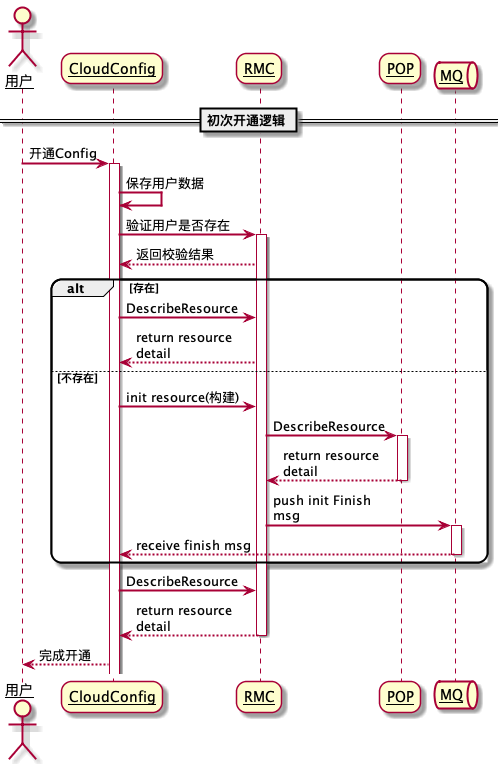

The diagram above was rendered by PlantUML. Its source (embedded in the PNG):
@startuml
== 初次开通逻辑 ==
skinparam sequenceArrowThickness 2
skinparam roundcorner 20
skinparam maxmessagesize 120  
skinparam sequenceParticipant underline


actor 用户 as user
participant CloudConfig as cc
participant RMC as RMC
participant POP as POP
queue MQ as MQ

user -> cc : 开通Config

activate cc
cc -> cc: 保存用户数据

cc -> RMC: 验证用户是否存在
activate RMC

RMC --> cc: 返回校验结果

alt 存在
    cc -> RMC: DescribeResource
    RMC --> cc: return resource detail

else 不存在
    cc -> RMC: init resource(构建)
    RMC -> POP: DescribeResource
    activate POP
    
    POP --> RMC: return resource detail
    deactivate POP
    
    RMC -> MQ: push init Finish msg 
    activate MQ
    
    MQ --> cc: receive finish msg
    deactivate MQ
end 

cc -> RMC: DescribeResource
RMC --> cc: return resource detail
deactivate RMC

cc --> user : 完成开通
@enduml